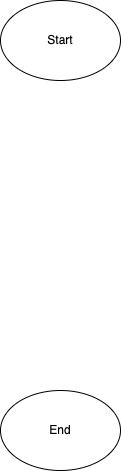

The diagram above was exported from draw.io. Its source (the exported page's mxGraphModel, read from the mxfile embedded in the PNG):
<mxGraphModel dx="637" dy="447" grid="1" gridSize="10" guides="1" tooltips="1" connect="1" arrows="1" fold="1" page="1" pageScale="1" pageWidth="827" pageHeight="1169" math="0" shadow="0">
  <root>
    <mxCell id="0" />
    <mxCell id="1" parent="0" />
    <mxCell id="2" value="Start" style="ellipse;whiteSpace=wrap;html=1;" vertex="1" parent="1">
      <mxGeometry x="240" y="30" width="120" height="80" as="geometry" />
    </mxCell>
    <mxCell id="4" value="End" style="ellipse;whiteSpace=wrap;html=1;" vertex="1" parent="1">
      <mxGeometry x="240" y="420" width="120" height="80" as="geometry" />
    </mxCell>
  </root>
</mxGraphModel>